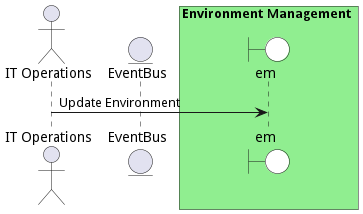

The diagram above was rendered by PlantUML. Its source (embedded in the PNG):
@startuml

actor "IT Operations"


entity EventBus

box Environment Management #lightgreen
    boundary em #white
end box



"IT Operations" -> em: Update Environment



@enduml